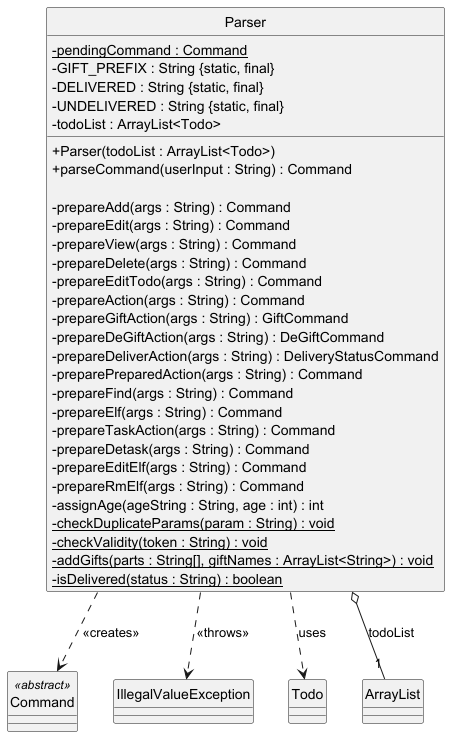

The diagram above was rendered by PlantUML. Its source (embedded in the PNG):
@startuml
skinparam classAttributeIconSize 0
skinparam style strictuml
class Parser {
    - pendingCommand : Command {static}
    - GIFT_PREFIX : String {static, final}
    - DELIVERED : String {static, final}
    - UNDELIVERED : String {static, final}
    - todoList : ArrayList<Todo>

    + Parser(todoList : ArrayList<Todo>)
    + parseCommand(userInput : String) : Command

    - prepareAdd(args : String) : Command
    - prepareEdit(args : String) : Command
    - prepareView(args : String) : Command
    - prepareDelete(args : String) : Command
    - prepareEditTodo(args : String) : Command
    - prepareAction(args : String) : Command
    - prepareGiftAction(args : String) : GiftCommand
    - prepareDeGiftAction(args : String) : DeGiftCommand
    - prepareDeliverAction(args : String) : DeliveryStatusCommand
    - preparePreparedAction(args : String) : Command
    - prepareFind(args : String) : Command
    - prepareElf(args : String) : Command
    - prepareTaskAction(args : String) : Command
    - prepareDetask(args : String) : Command
    - prepareEditElf(args : String) : Command
    - prepareRmElf(args : String) : Command
    - assignAge(ageString : String, age : int) : int
    - checkDuplicateParams(param : String) : void {static}
    - checkValidity(token : String) : void {static}
    - addGifts(parts : String[], giftNames : ArrayList<String>) : void {static}
    - isDelivered(status : String) : boolean {static}
}

class Command <<abstract>> {
}

class IllegalValueException {
}

class Todo {
}

Parser ..> Command : <<creates>>
Parser ..> IllegalValueException : <<throws>>
Parser o-- "1" ArrayList : todoList
Parser ..> Todo : uses

@enduml